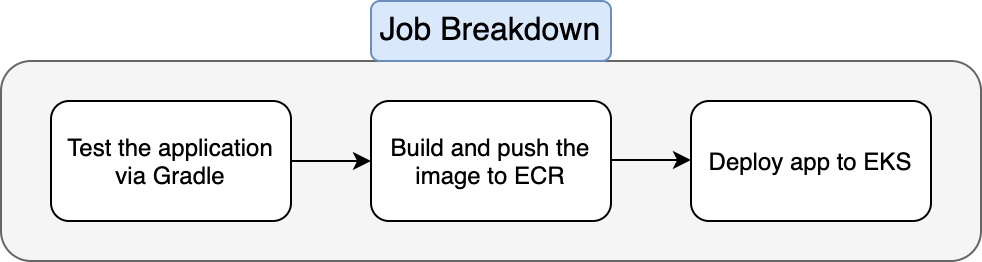

The diagram above was exported from draw.io. Its source (the exported page's mxGraphModel, read from the mxfile embedded in the PNG):
<mxGraphModel dx="946" dy="515" grid="1" gridSize="10" guides="1" tooltips="1" connect="1" arrows="1" fold="1" page="1" pageScale="1" pageWidth="850" pageHeight="1100" math="0" shadow="0">
  <root>
    <mxCell id="0" />
    <mxCell id="1" parent="0" />
    <mxCell id="YT32WU_Wh6aJ85-GQ2_u-1" value="" style="rounded=1;whiteSpace=wrap;html=1;fillColor=#f5f5f5;strokeColor=#666666;fontColor=#333333;" vertex="1" parent="1">
      <mxGeometry x="195" y="230" width="490" height="100" as="geometry" />
    </mxCell>
    <mxCell id="YT32WU_Wh6aJ85-GQ2_u-2" value="Test the application via Gradle" style="rounded=1;whiteSpace=wrap;html=1;" vertex="1" parent="1">
      <mxGeometry x="220" y="250" width="120" height="60" as="geometry" />
    </mxCell>
    <mxCell id="YT32WU_Wh6aJ85-GQ2_u-4" value="Build and push the image to ECR" style="rounded=1;whiteSpace=wrap;html=1;" vertex="1" parent="1">
      <mxGeometry x="380" y="250" width="120" height="60" as="geometry" />
    </mxCell>
    <mxCell id="YT32WU_Wh6aJ85-GQ2_u-5" value="Deploy app to EKS" style="rounded=1;whiteSpace=wrap;html=1;" vertex="1" parent="1">
      <mxGeometry x="540" y="250" width="120" height="60" as="geometry" />
    </mxCell>
    <mxCell id="YT32WU_Wh6aJ85-GQ2_u-6" value="&lt;font style=&quot;font-size: 16px&quot;&gt;Job Breakdown&lt;/font&gt;" style="rounded=1;whiteSpace=wrap;html=1;fillColor=#dae8fc;strokeColor=#6c8ebf;" vertex="1" parent="1">
      <mxGeometry x="380" y="200" width="120" height="30" as="geometry" />
    </mxCell>
    <mxCell id="YT32WU_Wh6aJ85-GQ2_u-7" value="" style="endArrow=classic;html=1;entryX=0;entryY=0.5;entryDx=0;entryDy=0;exitX=1;exitY=0.5;exitDx=0;exitDy=0;" edge="1" parent="1" source="YT32WU_Wh6aJ85-GQ2_u-2" target="YT32WU_Wh6aJ85-GQ2_u-4">
      <mxGeometry width="50" height="50" relative="1" as="geometry">
        <mxPoint x="330" y="410" as="sourcePoint" />
        <mxPoint x="380" y="360" as="targetPoint" />
      </mxGeometry>
    </mxCell>
    <mxCell id="YT32WU_Wh6aJ85-GQ2_u-8" value="" style="endArrow=classic;html=1;entryX=0;entryY=0.5;entryDx=0;entryDy=0;exitX=1;exitY=0.5;exitDx=0;exitDy=0;" edge="1" parent="1">
      <mxGeometry width="50" height="50" relative="1" as="geometry">
        <mxPoint x="500" y="279.5" as="sourcePoint" />
        <mxPoint x="540" y="279.5" as="targetPoint" />
      </mxGeometry>
    </mxCell>
  </root>
</mxGraphModel>